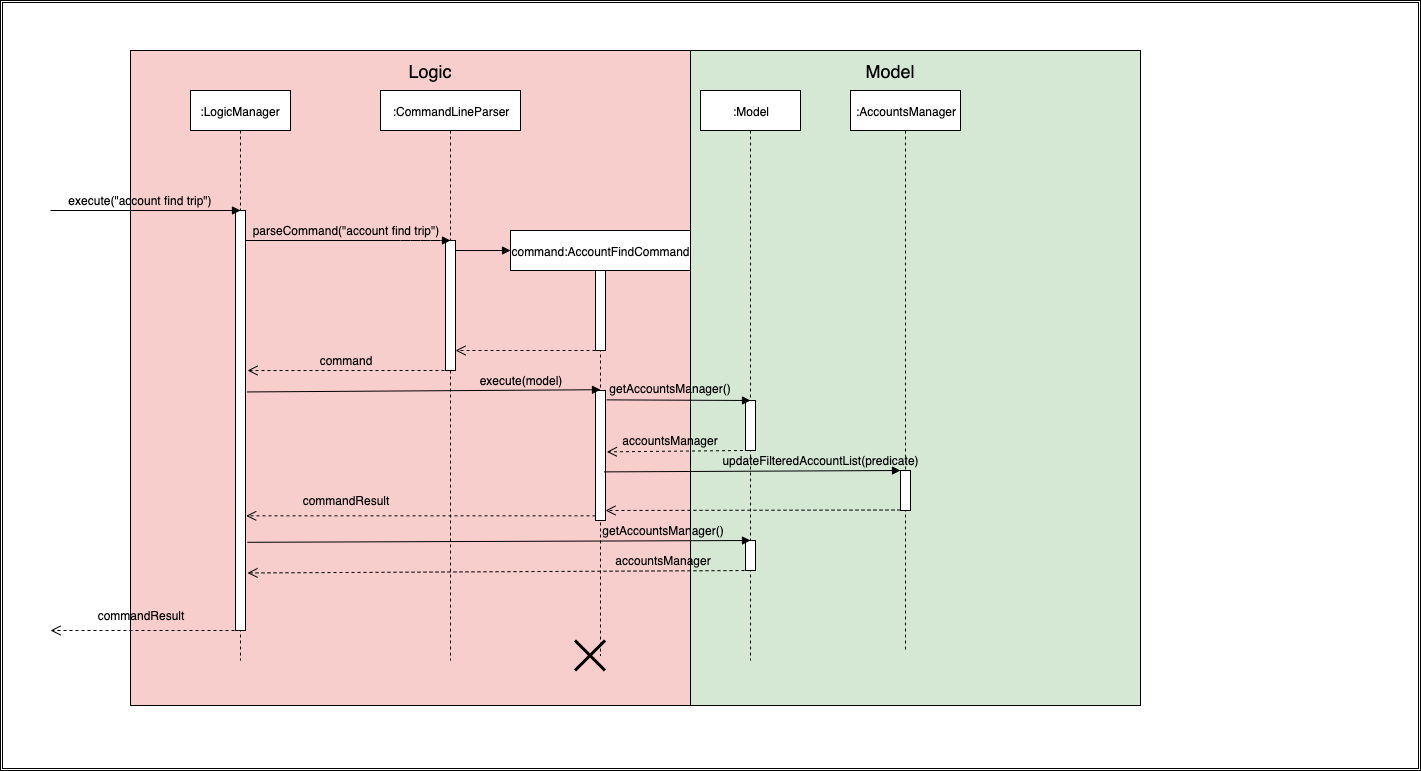

The diagram above was exported from draw.io. Its source (the exported page's mxGraphModel, read from the mxfile embedded in the PNG):
<mxGraphModel dx="1540" dy="780" grid="1" gridSize="10" guides="1" tooltips="1" connect="1" arrows="1" fold="1" page="1" pageScale="1" pageWidth="850" pageHeight="1100" background="#ffffff" math="0" shadow="0">
  <root>
    <mxCell id="0" />
    <mxCell id="1" parent="0" />
    <mxCell id="nh6dLhCc66shy0cEVJST-100" value="" style="shape=ext;double=1;rounded=0;whiteSpace=wrap;html=1;fillColor=#FFFFFF;" parent="1" vertex="1">
      <mxGeometry x="-150" y="50" width="1420" height="770" as="geometry" />
    </mxCell>
    <mxCell id="nh6dLhCc66shy0cEVJST-3" value="" style="rounded=0;whiteSpace=wrap;html=1;fillColor=#F8CECC;" parent="1" vertex="1">
      <mxGeometry x="-20" y="100" width="570" height="655" as="geometry" />
    </mxCell>
    <mxCell id="nh6dLhCc66shy0cEVJST-4" value="" style="rounded=0;whiteSpace=wrap;html=1;fillColor=#D5E8D4;" parent="1" vertex="1">
      <mxGeometry x="540" y="100" width="450" height="655" as="geometry" />
    </mxCell>
    <mxCell id="nh6dLhCc66shy0cEVJST-5" value="&lt;font style=&quot;font-size: 18px&quot;&gt;Logic&lt;/font&gt;" style="text;html=1;strokeColor=none;fillColor=none;align=center;verticalAlign=middle;whiteSpace=wrap;rounded=0;" parent="1" vertex="1">
      <mxGeometry x="260" y="110" width="40" height="20" as="geometry" />
    </mxCell>
    <mxCell id="nh6dLhCc66shy0cEVJST-6" value="&lt;font style=&quot;font-size: 18px&quot;&gt;Model&lt;/font&gt;" style="text;html=1;strokeColor=none;fillColor=none;align=center;verticalAlign=middle;whiteSpace=wrap;rounded=0;" parent="1" vertex="1">
      <mxGeometry x="720" y="110" width="40" height="20" as="geometry" />
    </mxCell>
    <mxCell id="nh6dLhCc66shy0cEVJST-19" value=":LogicManager" style="shape=umlLifeline;perimeter=lifelinePerimeter;whiteSpace=wrap;html=1;container=1;collapsible=0;recursiveResize=0;outlineConnect=0;fillColor=#FFFFFF;" parent="1" vertex="1">
      <mxGeometry x="40" y="140" width="100" height="570" as="geometry" />
    </mxCell>
    <mxCell id="nh6dLhCc66shy0cEVJST-20" value="" style="html=1;points=[];perimeter=orthogonalPerimeter;fillColor=#FFFFFF;" parent="nh6dLhCc66shy0cEVJST-19" vertex="1">
      <mxGeometry x="45" y="120" width="10" height="420" as="geometry" />
    </mxCell>
    <mxCell id="nh6dLhCc66shy0cEVJST-23" value=":CommandLineParser" style="shape=umlLifeline;perimeter=lifelinePerimeter;whiteSpace=wrap;html=1;container=1;collapsible=0;recursiveResize=0;outlineConnect=0;fillColor=#FFFFFF;" parent="1" vertex="1">
      <mxGeometry x="230" y="140" width="140" height="570" as="geometry" />
    </mxCell>
    <mxCell id="nh6dLhCc66shy0cEVJST-32" value="" style="html=1;points=[];perimeter=orthogonalPerimeter;fillColor=#FFFFFF;" parent="nh6dLhCc66shy0cEVJST-23" vertex="1">
      <mxGeometry x="65" y="150" width="10" height="130" as="geometry" />
    </mxCell>
    <mxCell id="nh6dLhCc66shy0cEVJST-33" value="" style="html=1;verticalAlign=bottom;endArrow=block;fillColor=none;" parent="1" source="nh6dLhCc66shy0cEVJST-20" edge="1">
      <mxGeometry x="1" y="484" width="80" relative="1" as="geometry">
        <mxPoint x="220" y="290" as="sourcePoint" />
        <mxPoint x="300" y="290" as="targetPoint" />
        <Array as="points">
          <mxPoint x="260" y="290" />
          <mxPoint x="290" y="290" />
        </Array>
        <mxPoint x="150" y="24" as="offset" />
      </mxGeometry>
    </mxCell>
    <mxCell id="nh6dLhCc66shy0cEVJST-35" value="parseCommand(&quot;account find trip&quot;)" style="text;html=1;strokeColor=none;fillColor=none;align=center;verticalAlign=middle;whiteSpace=wrap;rounded=0;" parent="1" vertex="1">
      <mxGeometry x="95" y="270" width="200" height="20" as="geometry" />
    </mxCell>
    <mxCell id="nh6dLhCc66shy0cEVJST-37" value="" style="html=1;verticalAlign=bottom;endArrow=block;fillColor=none;" parent="1" edge="1">
      <mxGeometry width="80" relative="1" as="geometry">
        <mxPoint x="-100" y="260" as="sourcePoint" />
        <mxPoint x="90" y="260" as="targetPoint" />
      </mxGeometry>
    </mxCell>
    <mxCell id="nh6dLhCc66shy0cEVJST-38" value="execute(&quot;account find trip&quot;)" style="text;html=1;strokeColor=none;fillColor=none;align=center;verticalAlign=middle;whiteSpace=wrap;rounded=0;" parent="1" vertex="1">
      <mxGeometry x="-90" y="240" width="160" height="20" as="geometry" />
    </mxCell>
    <mxCell id="nh6dLhCc66shy0cEVJST-39" value="command:AccountFindCommand" style="shape=umlLifeline;perimeter=lifelinePerimeter;whiteSpace=wrap;html=1;container=1;collapsible=0;recursiveResize=0;outlineConnect=0;fillColor=#FFFFFF;" parent="1" vertex="1">
      <mxGeometry x="360" y="280" width="180" height="425" as="geometry" />
    </mxCell>
    <mxCell id="nh6dLhCc66shy0cEVJST-40" value="" style="html=1;points=[];perimeter=orthogonalPerimeter;fillColor=#FFFFFF;" parent="nh6dLhCc66shy0cEVJST-39" vertex="1">
      <mxGeometry x="85" y="40" width="10" height="80" as="geometry" />
    </mxCell>
    <mxCell id="nh6dLhCc66shy0cEVJST-43" value="" style="html=1;verticalAlign=bottom;endArrow=block;fillColor=none;" parent="nh6dLhCc66shy0cEVJST-39" edge="1">
      <mxGeometry width="80" relative="1" as="geometry">
        <mxPoint x="-55" y="20" as="sourcePoint" />
        <mxPoint y="20" as="targetPoint" />
      </mxGeometry>
    </mxCell>
    <mxCell id="nh6dLhCc66shy0cEVJST-41" value="" style="html=1;points=[];perimeter=orthogonalPerimeter;fillColor=#FFFFFF;" parent="nh6dLhCc66shy0cEVJST-39" vertex="1">
      <mxGeometry x="85" y="160" width="10" height="130" as="geometry" />
    </mxCell>
    <mxCell id="nh6dLhCc66shy0cEVJST-45" value="commandResult" style="text;html=1;strokeColor=none;fillColor=none;align=center;verticalAlign=middle;whiteSpace=wrap;rounded=0;" parent="1" vertex="1">
      <mxGeometry x="-30" y="660" width="40" height="10" as="geometry" />
    </mxCell>
    <mxCell id="nh6dLhCc66shy0cEVJST-46" value="" style="html=1;verticalAlign=bottom;endArrow=open;dashed=1;endSize=8;fillColor=none;" parent="1" edge="1">
      <mxGeometry relative="1" as="geometry">
        <mxPoint x="90" y="680" as="sourcePoint" />
        <mxPoint x="-100" y="680" as="targetPoint" />
        <Array as="points">
          <mxPoint x="-10" y="680" />
        </Array>
      </mxGeometry>
    </mxCell>
    <mxCell id="nh6dLhCc66shy0cEVJST-47" value="" style="html=1;verticalAlign=bottom;endArrow=open;dashed=1;endSize=8;fillColor=none;entryX=1.2;entryY=0.381;entryDx=0;entryDy=0;entryPerimeter=0;" parent="1" target="nh6dLhCc66shy0cEVJST-20" edge="1">
      <mxGeometry relative="1" as="geometry">
        <mxPoint x="300" y="420" as="sourcePoint" />
        <mxPoint x="94" y="419" as="targetPoint" />
      </mxGeometry>
    </mxCell>
    <mxCell id="nh6dLhCc66shy0cEVJST-48" value="" style="html=1;verticalAlign=bottom;endArrow=block;fillColor=none;entryX=0.5;entryY=-0.006;entryDx=0;entryDy=0;entryPerimeter=0;exitX=1.2;exitY=0.432;exitDx=0;exitDy=0;exitPerimeter=0;" parent="1" source="nh6dLhCc66shy0cEVJST-20" target="nh6dLhCc66shy0cEVJST-41" edge="1">
      <mxGeometry width="80" relative="1" as="geometry">
        <mxPoint x="100" y="439" as="sourcePoint" />
        <mxPoint x="180" y="439.5" as="targetPoint" />
      </mxGeometry>
    </mxCell>
    <mxCell id="nh6dLhCc66shy0cEVJST-49" value="" style="html=1;verticalAlign=bottom;endArrow=open;dashed=1;endSize=8;fillColor=none;entryX=1.067;entryY=0.727;entryDx=0;entryDy=0;entryPerimeter=0;" parent="1" source="nh6dLhCc66shy0cEVJST-41" target="nh6dLhCc66shy0cEVJST-20" edge="1">
      <mxGeometry relative="1" as="geometry">
        <mxPoint x="190" y="529.5" as="sourcePoint" />
        <mxPoint x="97" y="570" as="targetPoint" />
        <Array as="points" />
      </mxGeometry>
    </mxCell>
    <mxCell id="nh6dLhCc66shy0cEVJST-50" value="command" style="text;html=1;strokeColor=none;fillColor=none;align=center;verticalAlign=middle;whiteSpace=wrap;rounded=0;" parent="1" vertex="1">
      <mxGeometry x="175" y="400" width="40" height="20" as="geometry" />
    </mxCell>
    <mxCell id="nh6dLhCc66shy0cEVJST-51" value="" style="html=1;verticalAlign=bottom;endArrow=open;dashed=1;endSize=8;fillColor=none;exitX=0;exitY=1;exitDx=0;exitDy=0;exitPerimeter=0;" parent="1" source="nh6dLhCc66shy0cEVJST-40" target="nh6dLhCc66shy0cEVJST-32" edge="1">
      <mxGeometry relative="1" as="geometry">
        <mxPoint x="435" y="404.5" as="sourcePoint" />
        <mxPoint x="355" y="404.5" as="targetPoint" />
      </mxGeometry>
    </mxCell>
    <mxCell id="nh6dLhCc66shy0cEVJST-56" value="execute(model)" style="text;html=1;strokeColor=none;fillColor=none;align=center;verticalAlign=middle;whiteSpace=wrap;rounded=0;" parent="1" vertex="1">
      <mxGeometry x="350" y="420" width="40" height="20" as="geometry" />
    </mxCell>
    <mxCell id="nh6dLhCc66shy0cEVJST-57" value="commandResult" style="text;html=1;strokeColor=none;fillColor=none;align=center;verticalAlign=middle;whiteSpace=wrap;rounded=0;" parent="1" vertex="1">
      <mxGeometry x="175" y="540" width="40" height="20" as="geometry" />
    </mxCell>
    <mxCell id="nh6dLhCc66shy0cEVJST-61" value=":Model" style="shape=umlLifeline;perimeter=lifelinePerimeter;whiteSpace=wrap;html=1;container=1;collapsible=0;recursiveResize=0;outlineConnect=0;fillColor=#FFFFFF;" parent="1" vertex="1">
      <mxGeometry x="550" y="140" width="100" height="570" as="geometry" />
    </mxCell>
    <mxCell id="nh6dLhCc66shy0cEVJST-66" value="" style="html=1;points=[];perimeter=orthogonalPerimeter;fillColor=#FFFFFF;" parent="nh6dLhCc66shy0cEVJST-61" vertex="1">
      <mxGeometry x="45" y="310" width="10" height="50" as="geometry" />
    </mxCell>
    <mxCell id="nh6dLhCc66shy0cEVJST-67" value="" style="html=1;points=[];perimeter=orthogonalPerimeter;fillColor=#FFFFFF;" parent="nh6dLhCc66shy0cEVJST-61" vertex="1">
      <mxGeometry x="45" y="450" width="10" height="30" as="geometry" />
    </mxCell>
    <mxCell id="nh6dLhCc66shy0cEVJST-62" value=":AccountsManager" style="shape=umlLifeline;perimeter=lifelinePerimeter;whiteSpace=wrap;html=1;container=1;collapsible=0;recursiveResize=0;outlineConnect=0;fillColor=#FFFFFF;" parent="1" vertex="1">
      <mxGeometry x="700" y="140" width="110" height="560" as="geometry" />
    </mxCell>
    <mxCell id="nh6dLhCc66shy0cEVJST-72" value="" style="html=1;points=[];perimeter=orthogonalPerimeter;fillColor=#FFFFFF;" parent="nh6dLhCc66shy0cEVJST-62" vertex="1">
      <mxGeometry x="50" y="380" width="10" height="40" as="geometry" />
    </mxCell>
    <mxCell id="nh6dLhCc66shy0cEVJST-80" value="" style="html=1;verticalAlign=bottom;endArrow=block;fillColor=none;exitX=1.133;exitY=0.072;exitDx=0;exitDy=0;exitPerimeter=0;" parent="1" source="nh6dLhCc66shy0cEVJST-41" edge="1">
      <mxGeometry width="80" relative="1" as="geometry">
        <mxPoint x="450" y="450" as="sourcePoint" />
        <mxPoint x="600" y="450" as="targetPoint" />
      </mxGeometry>
    </mxCell>
    <mxCell id="nh6dLhCc66shy0cEVJST-81" value="" style="html=1;verticalAlign=bottom;endArrow=open;dashed=1;endSize=8;fillColor=none;entryX=1.133;entryY=0.472;entryDx=0;entryDy=0;entryPerimeter=0;" parent="1" target="nh6dLhCc66shy0cEVJST-41" edge="1">
      <mxGeometry relative="1" as="geometry">
        <mxPoint x="592.5" y="500" as="sourcePoint" />
        <mxPoint x="512.5" y="500" as="targetPoint" />
      </mxGeometry>
    </mxCell>
    <mxCell id="nh6dLhCc66shy0cEVJST-82" value="accountsManager" style="text;html=1;strokeColor=none;fillColor=none;align=center;verticalAlign=middle;whiteSpace=wrap;rounded=0;" parent="1" vertex="1">
      <mxGeometry x="500" y="480" width="40" height="20" as="geometry" />
    </mxCell>
    <mxCell id="nh6dLhCc66shy0cEVJST-83" value="getAccountsManager()" style="text;html=1;strokeColor=none;fillColor=none;align=center;verticalAlign=middle;whiteSpace=wrap;rounded=0;" parent="1" vertex="1">
      <mxGeometry x="500" y="427.5" width="40" height="20" as="geometry" />
    </mxCell>
    <mxCell id="nh6dLhCc66shy0cEVJST-85" value="" style="html=1;verticalAlign=bottom;endArrow=block;fillColor=none;exitX=0.867;exitY=0.626;exitDx=0;exitDy=0;exitPerimeter=0;" parent="1" source="nh6dLhCc66shy0cEVJST-41" edge="1">
      <mxGeometry width="80" relative="1" as="geometry">
        <mxPoint x="450" y="520" as="sourcePoint" />
        <mxPoint x="750" y="520" as="targetPoint" />
      </mxGeometry>
    </mxCell>
    <mxCell id="nh6dLhCc66shy0cEVJST-86" value="" style="html=1;verticalAlign=bottom;endArrow=open;dashed=1;endSize=8;fillColor=none;entryX=1;entryY=0.923;entryDx=0;entryDy=0;entryPerimeter=0;" parent="1" target="nh6dLhCc66shy0cEVJST-41" edge="1">
      <mxGeometry relative="1" as="geometry">
        <mxPoint x="750" y="559.5" as="sourcePoint" />
        <mxPoint x="670" y="559.5" as="targetPoint" />
      </mxGeometry>
    </mxCell>
    <mxCell id="nh6dLhCc66shy0cEVJST-87" value="getAccountsManager()" style="text;html=1;strokeColor=none;fillColor=none;align=center;verticalAlign=middle;whiteSpace=wrap;rounded=0;" parent="1" vertex="1">
      <mxGeometry x="492.5" y="570" width="40" height="20" as="geometry" />
    </mxCell>
    <mxCell id="nh6dLhCc66shy0cEVJST-88" value="updateFilteredAccountList(predicate)" style="text;html=1;strokeColor=none;fillColor=none;align=center;verticalAlign=middle;whiteSpace=wrap;rounded=0;" parent="1" vertex="1">
      <mxGeometry x="650" y="500" width="40" height="20" as="geometry" />
    </mxCell>
    <mxCell id="nh6dLhCc66shy0cEVJST-90" value="" style="html=1;verticalAlign=bottom;endArrow=block;fillColor=none;exitX=1.2;exitY=0.79;exitDx=0;exitDy=0;exitPerimeter=0;" parent="1" source="nh6dLhCc66shy0cEVJST-20" edge="1">
      <mxGeometry width="80" relative="1" as="geometry">
        <mxPoint x="520" y="590" as="sourcePoint" />
        <mxPoint x="600" y="590" as="targetPoint" />
      </mxGeometry>
    </mxCell>
    <mxCell id="nh6dLhCc66shy0cEVJST-91" value="" style="html=1;verticalAlign=bottom;endArrow=open;dashed=1;endSize=8;fillColor=none;entryX=1.2;entryY=0.863;entryDx=0;entryDy=0;entryPerimeter=0;" parent="1" target="nh6dLhCc66shy0cEVJST-20" edge="1">
      <mxGeometry relative="1" as="geometry">
        <mxPoint x="600" y="620" as="sourcePoint" />
        <mxPoint x="520" y="620" as="targetPoint" />
      </mxGeometry>
    </mxCell>
    <mxCell id="nh6dLhCc66shy0cEVJST-93" value="accountsManager" style="text;html=1;strokeColor=none;fillColor=none;align=center;verticalAlign=middle;whiteSpace=wrap;rounded=0;" parent="1" vertex="1">
      <mxGeometry x="492.5" y="600" width="40" height="20" as="geometry" />
    </mxCell>
    <mxCell id="nh6dLhCc66shy0cEVJST-98" value="" style="shape=umlDestroy;whiteSpace=wrap;html=1;strokeWidth=3;fillColor=#FFFFFF;" parent="1" vertex="1">
      <mxGeometry x="424.5" y="690" width="30" height="30" as="geometry" />
    </mxCell>
  </root>
</mxGraphModel>